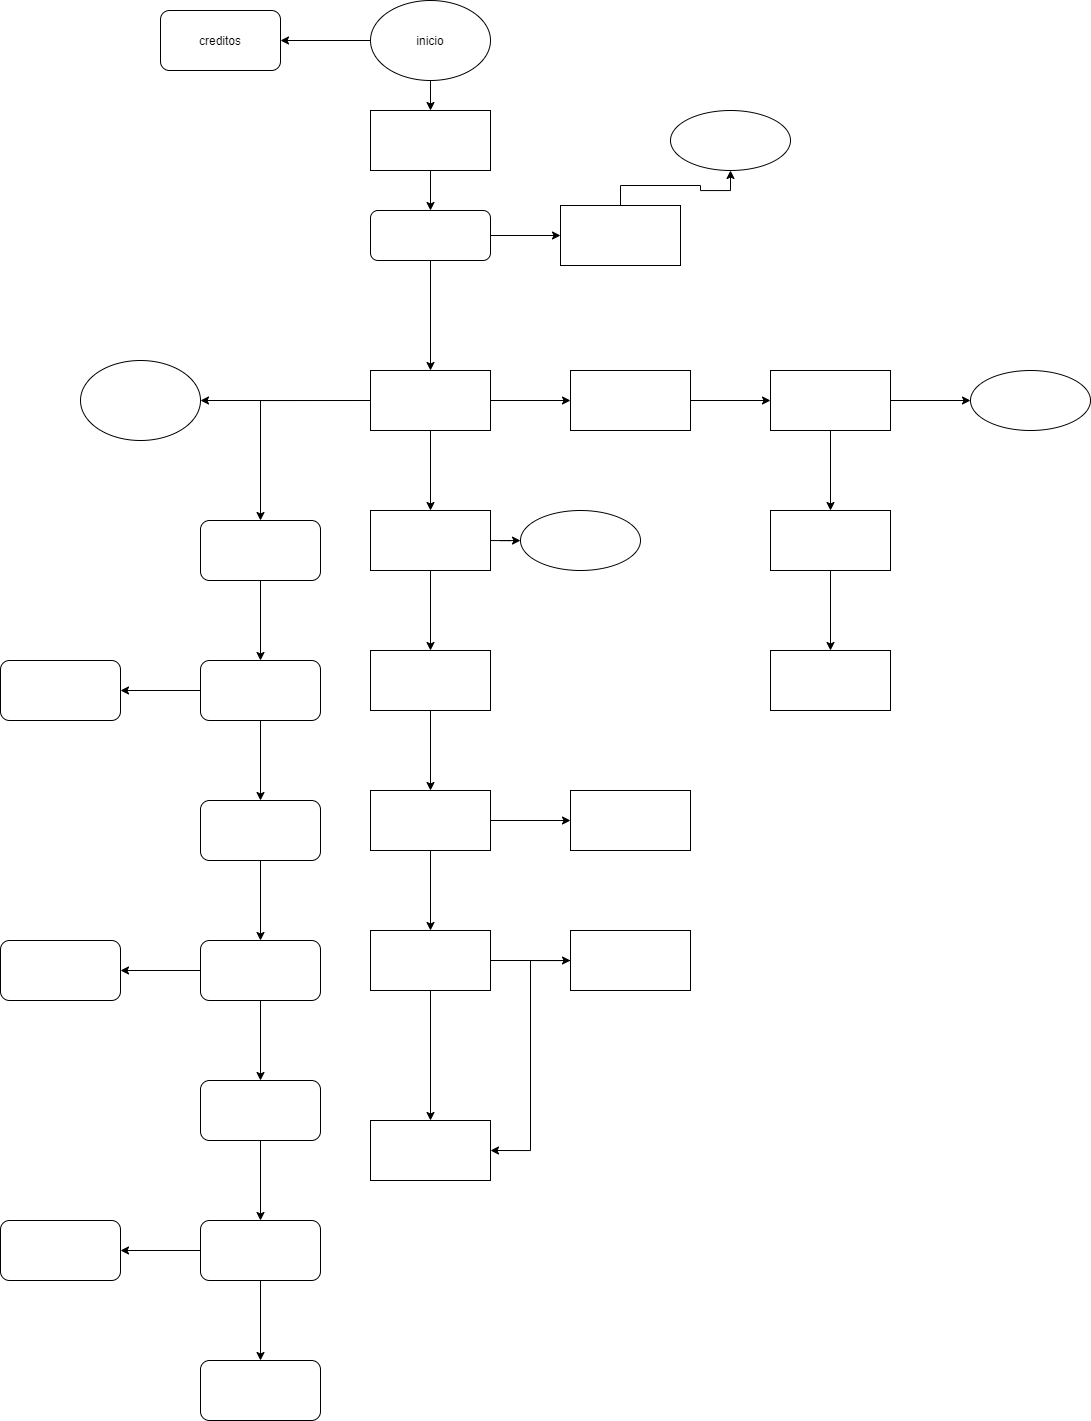

The diagram above was exported from draw.io. Its source (the exported page's mxGraphModel, read from the mxfile embedded in the PNG):
<mxGraphModel dx="1984" dy="605" grid="1" gridSize="10" guides="1" tooltips="1" connect="1" arrows="1" fold="1" page="1" pageScale="1" pageWidth="827" pageHeight="1169" math="0" shadow="0">
  <root>
    <mxCell id="0" />
    <mxCell id="1" parent="0" />
    <mxCell id="wuKyLYLH6Qf4xC9AyGKI-2" style="edgeStyle=orthogonalEdgeStyle;rounded=0;orthogonalLoop=1;jettySize=auto;html=1;entryX=0.5;entryY=0;entryDx=0;entryDy=0;" edge="1" parent="1" source="wuKyLYLH6Qf4xC9AyGKI-1" target="wuKyLYLH6Qf4xC9AyGKI-3">
      <mxGeometry relative="1" as="geometry">
        <mxPoint x="380" y="150" as="targetPoint" />
      </mxGeometry>
    </mxCell>
    <mxCell id="wuKyLYLH6Qf4xC9AyGKI-8" style="edgeStyle=orthogonalEdgeStyle;rounded=0;orthogonalLoop=1;jettySize=auto;html=1;entryX=1;entryY=0.5;entryDx=0;entryDy=0;" edge="1" parent="1" source="wuKyLYLH6Qf4xC9AyGKI-1" target="wuKyLYLH6Qf4xC9AyGKI-9">
      <mxGeometry relative="1" as="geometry">
        <mxPoint x="230" y="50" as="targetPoint" />
        <Array as="points" />
      </mxGeometry>
    </mxCell>
    <mxCell id="wuKyLYLH6Qf4xC9AyGKI-1" value="inicio" style="ellipse;whiteSpace=wrap;html=1;" vertex="1" parent="1">
      <mxGeometry x="320" y="10" width="120" height="80" as="geometry" />
    </mxCell>
    <mxCell id="wuKyLYLH6Qf4xC9AyGKI-4" style="edgeStyle=orthogonalEdgeStyle;rounded=0;orthogonalLoop=1;jettySize=auto;html=1;exitX=0.5;exitY=1;exitDx=0;exitDy=0;entryX=0.5;entryY=0;entryDx=0;entryDy=0;entryPerimeter=0;" edge="1" parent="1" source="wuKyLYLH6Qf4xC9AyGKI-3" target="wuKyLYLH6Qf4xC9AyGKI-5">
      <mxGeometry relative="1" as="geometry">
        <mxPoint x="380" y="220" as="targetPoint" />
      </mxGeometry>
    </mxCell>
    <mxCell id="wuKyLYLH6Qf4xC9AyGKI-3" value="" style="rounded=0;whiteSpace=wrap;html=1;" vertex="1" parent="1">
      <mxGeometry x="320" y="120" width="120" height="60" as="geometry" />
    </mxCell>
    <mxCell id="wuKyLYLH6Qf4xC9AyGKI-6" style="edgeStyle=orthogonalEdgeStyle;rounded=0;orthogonalLoop=1;jettySize=auto;html=1;" edge="1" parent="1" source="wuKyLYLH6Qf4xC9AyGKI-5">
      <mxGeometry relative="1" as="geometry">
        <mxPoint x="510" y="245" as="targetPoint" />
      </mxGeometry>
    </mxCell>
    <mxCell id="wuKyLYLH6Qf4xC9AyGKI-7" style="edgeStyle=orthogonalEdgeStyle;rounded=0;orthogonalLoop=1;jettySize=auto;html=1;" edge="1" parent="1" source="wuKyLYLH6Qf4xC9AyGKI-5">
      <mxGeometry relative="1" as="geometry">
        <mxPoint x="380" y="380" as="targetPoint" />
      </mxGeometry>
    </mxCell>
    <mxCell id="wuKyLYLH6Qf4xC9AyGKI-5" value="" style="rounded=1;whiteSpace=wrap;html=1;" vertex="1" parent="1">
      <mxGeometry x="320" y="220" width="120" height="50" as="geometry" />
    </mxCell>
    <mxCell id="wuKyLYLH6Qf4xC9AyGKI-9" value="creditos" style="rounded=1;whiteSpace=wrap;html=1;" vertex="1" parent="1">
      <mxGeometry x="110" y="20" width="120" height="60" as="geometry" />
    </mxCell>
    <mxCell id="wuKyLYLH6Qf4xC9AyGKI-13" value="" style="edgeStyle=orthogonalEdgeStyle;rounded=0;orthogonalLoop=1;jettySize=auto;html=1;" edge="1" parent="1" source="wuKyLYLH6Qf4xC9AyGKI-10" target="wuKyLYLH6Qf4xC9AyGKI-12">
      <mxGeometry relative="1" as="geometry" />
    </mxCell>
    <mxCell id="wuKyLYLH6Qf4xC9AyGKI-10" value="" style="rounded=0;whiteSpace=wrap;html=1;" vertex="1" parent="1">
      <mxGeometry x="510" y="215" width="120" height="60" as="geometry" />
    </mxCell>
    <mxCell id="wuKyLYLH6Qf4xC9AyGKI-12" value="" style="ellipse;whiteSpace=wrap;html=1;rounded=0;" vertex="1" parent="1">
      <mxGeometry x="620" y="120" width="120" height="60" as="geometry" />
    </mxCell>
    <mxCell id="wuKyLYLH6Qf4xC9AyGKI-17" style="edgeStyle=orthogonalEdgeStyle;rounded=0;orthogonalLoop=1;jettySize=auto;html=1;exitX=0;exitY=0.5;exitDx=0;exitDy=0;" edge="1" parent="1" source="wuKyLYLH6Qf4xC9AyGKI-14">
      <mxGeometry relative="1" as="geometry">
        <mxPoint x="210" y="530" as="targetPoint" />
      </mxGeometry>
    </mxCell>
    <mxCell id="wuKyLYLH6Qf4xC9AyGKI-18" style="edgeStyle=orthogonalEdgeStyle;rounded=0;orthogonalLoop=1;jettySize=auto;html=1;entryX=1;entryY=0.5;entryDx=0;entryDy=0;" edge="1" parent="1" source="wuKyLYLH6Qf4xC9AyGKI-14" target="wuKyLYLH6Qf4xC9AyGKI-19">
      <mxGeometry relative="1" as="geometry">
        <mxPoint x="230" y="360" as="targetPoint" />
      </mxGeometry>
    </mxCell>
    <mxCell id="wuKyLYLH6Qf4xC9AyGKI-43" value="" style="edgeStyle=orthogonalEdgeStyle;rounded=0;orthogonalLoop=1;jettySize=auto;html=1;" edge="1" parent="1" source="wuKyLYLH6Qf4xC9AyGKI-14" target="wuKyLYLH6Qf4xC9AyGKI-42">
      <mxGeometry relative="1" as="geometry" />
    </mxCell>
    <mxCell id="wuKyLYLH6Qf4xC9AyGKI-62" value="" style="edgeStyle=orthogonalEdgeStyle;rounded=0;orthogonalLoop=1;jettySize=auto;html=1;" edge="1" parent="1" source="wuKyLYLH6Qf4xC9AyGKI-14" target="wuKyLYLH6Qf4xC9AyGKI-61">
      <mxGeometry relative="1" as="geometry" />
    </mxCell>
    <mxCell id="wuKyLYLH6Qf4xC9AyGKI-14" value="" style="rounded=0;whiteSpace=wrap;html=1;" vertex="1" parent="1">
      <mxGeometry x="320" y="380" width="120" height="60" as="geometry" />
    </mxCell>
    <mxCell id="wuKyLYLH6Qf4xC9AyGKI-19" value="" style="ellipse;whiteSpace=wrap;html=1;" vertex="1" parent="1">
      <mxGeometry x="30" y="370" width="120" height="80" as="geometry" />
    </mxCell>
    <mxCell id="wuKyLYLH6Qf4xC9AyGKI-23" style="edgeStyle=orthogonalEdgeStyle;rounded=0;orthogonalLoop=1;jettySize=auto;html=1;" edge="1" parent="1" source="wuKyLYLH6Qf4xC9AyGKI-22">
      <mxGeometry relative="1" as="geometry">
        <mxPoint x="210" y="670" as="targetPoint" />
      </mxGeometry>
    </mxCell>
    <mxCell id="wuKyLYLH6Qf4xC9AyGKI-22" value="" style="rounded=1;whiteSpace=wrap;html=1;" vertex="1" parent="1">
      <mxGeometry x="150" y="530" width="120" height="60" as="geometry" />
    </mxCell>
    <mxCell id="wuKyLYLH6Qf4xC9AyGKI-26" value="" style="edgeStyle=orthogonalEdgeStyle;rounded=0;orthogonalLoop=1;jettySize=auto;html=1;" edge="1" parent="1" source="wuKyLYLH6Qf4xC9AyGKI-24" target="wuKyLYLH6Qf4xC9AyGKI-25">
      <mxGeometry relative="1" as="geometry" />
    </mxCell>
    <mxCell id="wuKyLYLH6Qf4xC9AyGKI-29" value="" style="edgeStyle=orthogonalEdgeStyle;rounded=0;orthogonalLoop=1;jettySize=auto;html=1;" edge="1" parent="1" source="wuKyLYLH6Qf4xC9AyGKI-24" target="wuKyLYLH6Qf4xC9AyGKI-28">
      <mxGeometry relative="1" as="geometry" />
    </mxCell>
    <mxCell id="wuKyLYLH6Qf4xC9AyGKI-24" value="" style="rounded=1;whiteSpace=wrap;html=1;" vertex="1" parent="1">
      <mxGeometry x="150" y="670" width="120" height="60" as="geometry" />
    </mxCell>
    <mxCell id="wuKyLYLH6Qf4xC9AyGKI-25" value="" style="whiteSpace=wrap;html=1;rounded=1;" vertex="1" parent="1">
      <mxGeometry x="-50" y="670" width="120" height="60" as="geometry" />
    </mxCell>
    <mxCell id="wuKyLYLH6Qf4xC9AyGKI-31" value="" style="edgeStyle=orthogonalEdgeStyle;rounded=0;orthogonalLoop=1;jettySize=auto;html=1;" edge="1" parent="1" source="wuKyLYLH6Qf4xC9AyGKI-28" target="wuKyLYLH6Qf4xC9AyGKI-30">
      <mxGeometry relative="1" as="geometry" />
    </mxCell>
    <mxCell id="wuKyLYLH6Qf4xC9AyGKI-28" value="" style="rounded=1;whiteSpace=wrap;html=1;" vertex="1" parent="1">
      <mxGeometry x="150" y="810" width="120" height="60" as="geometry" />
    </mxCell>
    <mxCell id="wuKyLYLH6Qf4xC9AyGKI-33" value="" style="edgeStyle=orthogonalEdgeStyle;rounded=0;orthogonalLoop=1;jettySize=auto;html=1;" edge="1" parent="1" source="wuKyLYLH6Qf4xC9AyGKI-30" target="wuKyLYLH6Qf4xC9AyGKI-32">
      <mxGeometry relative="1" as="geometry" />
    </mxCell>
    <mxCell id="wuKyLYLH6Qf4xC9AyGKI-35" value="" style="edgeStyle=orthogonalEdgeStyle;rounded=0;orthogonalLoop=1;jettySize=auto;html=1;" edge="1" parent="1" source="wuKyLYLH6Qf4xC9AyGKI-30" target="wuKyLYLH6Qf4xC9AyGKI-34">
      <mxGeometry relative="1" as="geometry" />
    </mxCell>
    <mxCell id="wuKyLYLH6Qf4xC9AyGKI-30" value="" style="whiteSpace=wrap;html=1;rounded=1;" vertex="1" parent="1">
      <mxGeometry x="150" y="950" width="120" height="60" as="geometry" />
    </mxCell>
    <mxCell id="wuKyLYLH6Qf4xC9AyGKI-32" value="" style="whiteSpace=wrap;html=1;rounded=1;" vertex="1" parent="1">
      <mxGeometry x="-50" y="950" width="120" height="60" as="geometry" />
    </mxCell>
    <mxCell id="wuKyLYLH6Qf4xC9AyGKI-37" value="" style="edgeStyle=orthogonalEdgeStyle;rounded=0;orthogonalLoop=1;jettySize=auto;html=1;" edge="1" parent="1" source="wuKyLYLH6Qf4xC9AyGKI-34" target="wuKyLYLH6Qf4xC9AyGKI-36">
      <mxGeometry relative="1" as="geometry" />
    </mxCell>
    <mxCell id="wuKyLYLH6Qf4xC9AyGKI-34" value="" style="whiteSpace=wrap;html=1;rounded=1;" vertex="1" parent="1">
      <mxGeometry x="150" y="1090" width="120" height="60" as="geometry" />
    </mxCell>
    <mxCell id="wuKyLYLH6Qf4xC9AyGKI-39" value="" style="edgeStyle=orthogonalEdgeStyle;rounded=0;orthogonalLoop=1;jettySize=auto;html=1;" edge="1" parent="1" source="wuKyLYLH6Qf4xC9AyGKI-36" target="wuKyLYLH6Qf4xC9AyGKI-38">
      <mxGeometry relative="1" as="geometry" />
    </mxCell>
    <mxCell id="wuKyLYLH6Qf4xC9AyGKI-41" value="" style="edgeStyle=orthogonalEdgeStyle;rounded=0;orthogonalLoop=1;jettySize=auto;html=1;" edge="1" parent="1" source="wuKyLYLH6Qf4xC9AyGKI-36" target="wuKyLYLH6Qf4xC9AyGKI-40">
      <mxGeometry relative="1" as="geometry" />
    </mxCell>
    <mxCell id="wuKyLYLH6Qf4xC9AyGKI-36" value="" style="whiteSpace=wrap;html=1;rounded=1;" vertex="1" parent="1">
      <mxGeometry x="150" y="1230" width="120" height="60" as="geometry" />
    </mxCell>
    <mxCell id="wuKyLYLH6Qf4xC9AyGKI-38" value="" style="whiteSpace=wrap;html=1;rounded=1;" vertex="1" parent="1">
      <mxGeometry x="-50" y="1230" width="120" height="60" as="geometry" />
    </mxCell>
    <mxCell id="wuKyLYLH6Qf4xC9AyGKI-40" value="" style="whiteSpace=wrap;html=1;rounded=1;" vertex="1" parent="1">
      <mxGeometry x="150" y="1370" width="120" height="60" as="geometry" />
    </mxCell>
    <mxCell id="wuKyLYLH6Qf4xC9AyGKI-47" value="" style="edgeStyle=orthogonalEdgeStyle;rounded=0;orthogonalLoop=1;jettySize=auto;html=1;" edge="1" parent="1" source="wuKyLYLH6Qf4xC9AyGKI-42" target="wuKyLYLH6Qf4xC9AyGKI-46">
      <mxGeometry relative="1" as="geometry" />
    </mxCell>
    <mxCell id="wuKyLYLH6Qf4xC9AyGKI-64" value="" style="edgeStyle=orthogonalEdgeStyle;rounded=0;orthogonalLoop=1;jettySize=auto;html=1;" edge="1" parent="1" source="wuKyLYLH6Qf4xC9AyGKI-42" target="wuKyLYLH6Qf4xC9AyGKI-63">
      <mxGeometry relative="1" as="geometry" />
    </mxCell>
    <mxCell id="wuKyLYLH6Qf4xC9AyGKI-42" value="" style="rounded=0;whiteSpace=wrap;html=1;" vertex="1" parent="1">
      <mxGeometry x="320" y="520" width="120" height="60" as="geometry" />
    </mxCell>
    <mxCell id="wuKyLYLH6Qf4xC9AyGKI-51" value="" style="edgeStyle=orthogonalEdgeStyle;rounded=0;orthogonalLoop=1;jettySize=auto;html=1;" edge="1" parent="1" source="wuKyLYLH6Qf4xC9AyGKI-46" target="wuKyLYLH6Qf4xC9AyGKI-50">
      <mxGeometry relative="1" as="geometry" />
    </mxCell>
    <mxCell id="wuKyLYLH6Qf4xC9AyGKI-46" value="" style="rounded=0;whiteSpace=wrap;html=1;" vertex="1" parent="1">
      <mxGeometry x="320" y="660" width="120" height="60" as="geometry" />
    </mxCell>
    <mxCell id="wuKyLYLH6Qf4xC9AyGKI-53" value="" style="edgeStyle=orthogonalEdgeStyle;rounded=0;orthogonalLoop=1;jettySize=auto;html=1;" edge="1" parent="1" source="wuKyLYLH6Qf4xC9AyGKI-50" target="wuKyLYLH6Qf4xC9AyGKI-52">
      <mxGeometry relative="1" as="geometry" />
    </mxCell>
    <mxCell id="wuKyLYLH6Qf4xC9AyGKI-55" value="" style="edgeStyle=orthogonalEdgeStyle;rounded=0;orthogonalLoop=1;jettySize=auto;html=1;" edge="1" parent="1" source="wuKyLYLH6Qf4xC9AyGKI-50" target="wuKyLYLH6Qf4xC9AyGKI-54">
      <mxGeometry relative="1" as="geometry" />
    </mxCell>
    <mxCell id="wuKyLYLH6Qf4xC9AyGKI-50" value="" style="whiteSpace=wrap;html=1;rounded=0;" vertex="1" parent="1">
      <mxGeometry x="320" y="800" width="120" height="60" as="geometry" />
    </mxCell>
    <mxCell id="wuKyLYLH6Qf4xC9AyGKI-52" value="" style="whiteSpace=wrap;html=1;rounded=0;" vertex="1" parent="1">
      <mxGeometry x="520" y="800" width="120" height="60" as="geometry" />
    </mxCell>
    <mxCell id="wuKyLYLH6Qf4xC9AyGKI-57" value="" style="edgeStyle=orthogonalEdgeStyle;rounded=0;orthogonalLoop=1;jettySize=auto;html=1;" edge="1" parent="1" source="wuKyLYLH6Qf4xC9AyGKI-54" target="wuKyLYLH6Qf4xC9AyGKI-56">
      <mxGeometry relative="1" as="geometry" />
    </mxCell>
    <mxCell id="wuKyLYLH6Qf4xC9AyGKI-59" value="" style="edgeStyle=orthogonalEdgeStyle;rounded=0;orthogonalLoop=1;jettySize=auto;html=1;" edge="1" parent="1" source="wuKyLYLH6Qf4xC9AyGKI-54" target="wuKyLYLH6Qf4xC9AyGKI-58">
      <mxGeometry relative="1" as="geometry" />
    </mxCell>
    <mxCell id="wuKyLYLH6Qf4xC9AyGKI-54" value="" style="whiteSpace=wrap;html=1;rounded=0;" vertex="1" parent="1">
      <mxGeometry x="320" y="940" width="120" height="60" as="geometry" />
    </mxCell>
    <mxCell id="wuKyLYLH6Qf4xC9AyGKI-60" style="edgeStyle=orthogonalEdgeStyle;rounded=0;orthogonalLoop=1;jettySize=auto;html=1;entryX=1;entryY=0.5;entryDx=0;entryDy=0;" edge="1" parent="1" source="wuKyLYLH6Qf4xC9AyGKI-56" target="wuKyLYLH6Qf4xC9AyGKI-58">
      <mxGeometry relative="1" as="geometry" />
    </mxCell>
    <mxCell id="wuKyLYLH6Qf4xC9AyGKI-56" value="" style="whiteSpace=wrap;html=1;rounded=0;" vertex="1" parent="1">
      <mxGeometry x="520" y="940" width="120" height="60" as="geometry" />
    </mxCell>
    <mxCell id="wuKyLYLH6Qf4xC9AyGKI-58" value="" style="whiteSpace=wrap;html=1;rounded=0;" vertex="1" parent="1">
      <mxGeometry x="320" y="1130" width="120" height="60" as="geometry" />
    </mxCell>
    <mxCell id="wuKyLYLH6Qf4xC9AyGKI-66" value="" style="edgeStyle=orthogonalEdgeStyle;rounded=0;orthogonalLoop=1;jettySize=auto;html=1;" edge="1" parent="1" source="wuKyLYLH6Qf4xC9AyGKI-61" target="wuKyLYLH6Qf4xC9AyGKI-65">
      <mxGeometry relative="1" as="geometry" />
    </mxCell>
    <mxCell id="wuKyLYLH6Qf4xC9AyGKI-61" value="" style="rounded=0;whiteSpace=wrap;html=1;" vertex="1" parent="1">
      <mxGeometry x="520" y="380" width="120" height="60" as="geometry" />
    </mxCell>
    <mxCell id="wuKyLYLH6Qf4xC9AyGKI-63" value="" style="ellipse;whiteSpace=wrap;html=1;rounded=0;" vertex="1" parent="1">
      <mxGeometry x="470" y="520" width="120" height="60" as="geometry" />
    </mxCell>
    <mxCell id="wuKyLYLH6Qf4xC9AyGKI-68" value="" style="edgeStyle=orthogonalEdgeStyle;rounded=0;orthogonalLoop=1;jettySize=auto;html=1;" edge="1" parent="1" source="wuKyLYLH6Qf4xC9AyGKI-65" target="wuKyLYLH6Qf4xC9AyGKI-67">
      <mxGeometry relative="1" as="geometry" />
    </mxCell>
    <mxCell id="wuKyLYLH6Qf4xC9AyGKI-70" value="" style="edgeStyle=orthogonalEdgeStyle;rounded=0;orthogonalLoop=1;jettySize=auto;html=1;" edge="1" parent="1" source="wuKyLYLH6Qf4xC9AyGKI-65" target="wuKyLYLH6Qf4xC9AyGKI-69">
      <mxGeometry relative="1" as="geometry" />
    </mxCell>
    <mxCell id="wuKyLYLH6Qf4xC9AyGKI-65" value="" style="whiteSpace=wrap;html=1;rounded=0;" vertex="1" parent="1">
      <mxGeometry x="720" y="380" width="120" height="60" as="geometry" />
    </mxCell>
    <mxCell id="wuKyLYLH6Qf4xC9AyGKI-67" value="" style="ellipse;whiteSpace=wrap;html=1;rounded=0;" vertex="1" parent="1">
      <mxGeometry x="920" y="380" width="120" height="60" as="geometry" />
    </mxCell>
    <mxCell id="wuKyLYLH6Qf4xC9AyGKI-72" value="" style="edgeStyle=orthogonalEdgeStyle;rounded=0;orthogonalLoop=1;jettySize=auto;html=1;" edge="1" parent="1" source="wuKyLYLH6Qf4xC9AyGKI-69" target="wuKyLYLH6Qf4xC9AyGKI-71">
      <mxGeometry relative="1" as="geometry" />
    </mxCell>
    <mxCell id="wuKyLYLH6Qf4xC9AyGKI-69" value="" style="whiteSpace=wrap;html=1;rounded=0;" vertex="1" parent="1">
      <mxGeometry x="720" y="520" width="120" height="60" as="geometry" />
    </mxCell>
    <mxCell id="wuKyLYLH6Qf4xC9AyGKI-71" value="" style="whiteSpace=wrap;html=1;rounded=0;" vertex="1" parent="1">
      <mxGeometry x="720" y="660" width="120" height="60" as="geometry" />
    </mxCell>
  </root>
</mxGraphModel>